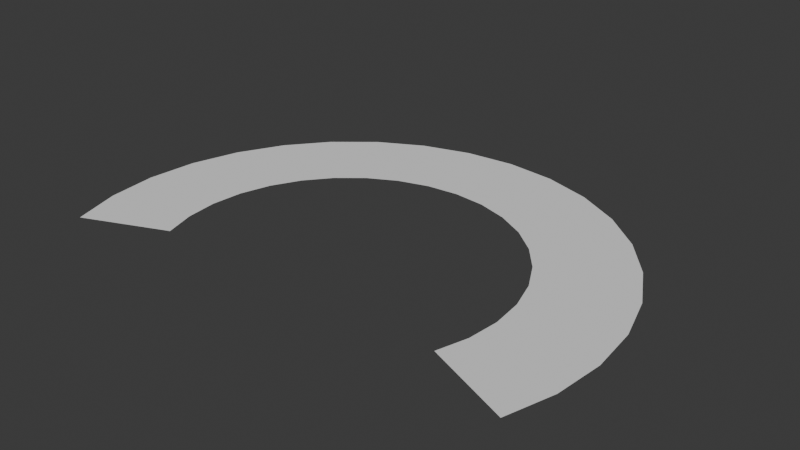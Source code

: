 # Source: slash_curve.blend  (saved by Blender 4.4.32; exported with 4.5.12 LTS)
import bpy
from mathutils import Matrix  # noqa: F401  (used for matrix-valued properties, if any)

bpy.ops.wm.read_factory_settings(use_empty=True)
scene = bpy.context.scene
scene.name = 'Scene'

# ---- collections
col_collection = bpy.data.collections.new('Collection'); scene.collection.children.link(col_collection)

# ---- world
world_world = bpy.data.worlds.new('World'); scene.world = world_world
world_world.use_nodes = True; world_world.node_tree.nodes.clear()
_N = world_world.node_tree.nodes; _L = world_world.node_tree.links
n0 = _N.new('ShaderNodeOutputWorld'); n0.name = 'World Output'; n0.location = (300, 300)
n1 = _N.new('ShaderNodeBackground'); n1.name = 'Background'; n1.location = (10, 300)
n1.inputs[0].default_value = (0.05088, 0.05088, 0.05088, 1.0)
_L.new(n1.outputs[0], n0.inputs[0])
n0.is_active_output = True
world_world.color = (0.05088, 0.05088, 0.05088)
world_world.sun_shadow_jitter_overblur = 0.0

# ---- meshes
me_circle_003 = bpy.data.meshes.new('Circle.003')
me_circle_003.from_pydata([(0.0, 1.0, 0.0), (-0.1951, 0.9808, 0.0), (-0.3827, 0.9239, 0.0), (-0.5556, 0.8315, 0.0), (-0.7071, 0.7071, 0.0), (-0.8315, 0.5556, 0.0), (-0.9239, 0.3827, 0.0), (-0.9808, 0.1951, 0.0), (-1.0, 0.0, 0.0), (-0.9808, -0.1951, 0.0), (-0.9239, -0.3827, 0.0), (0.9239, -0.3827, 0.0), (0.9808, -0.1951, 0.0), (1.0, 0.0, 0.0), (0.9808, 0.1951, 0.0), (0.9239, 0.3827, 0.0), (0.8315, 0.5556, 0.0), (0.7071, 0.7071, 0.0), (0.5556, 0.8315, 0.0), (0.3827, 0.9239, 0.0), (0.1951, 0.9808, 0.0), (-2.421e-09, 0.8, 0.0), (-0.1561, 0.7846, 0.0), (-0.3061, 0.7391, 0.0), (-0.4445, 0.6652, 0.0), (-0.5657, 0.5657, 0.0), (-0.6652, 0.4445, 0.0), (-0.7391, 0.3061, 0.0), (-0.7846, 0.1561, 0.0), (-0.8, 2.98e-09, 0.0), (-0.7846, -0.1561, 0.0), (-0.7391, -0.3061, 0.0), (0.7391, -0.3061, 0.0), (0.7846, -0.1561, 0.0), (0.8, 2.98e-09, 0.0), (0.7846, 0.1561, 0.0), (0.7391, 0.3061, 0.0), (0.6652, 0.4445, 0.0), (0.5657, 0.5657, 0.0), (0.4445, 0.6652, 0.0), (0.3061, 0.7391, 0.0), (0.1561, 0.7846, 0.0), (-4.545e-09, 0.64, 0.0), (-0.1249, 0.6277, 0.0), (-0.2449, 0.5913, 0.0), (-0.3556, 0.5321, 0.0), (-0.4525, 0.4525, 0.0), (-0.5321, 0.3556, 0.0), (-0.5913, 0.2449, 0.0), (-0.6277, 0.1249, 0.0), (-0.64, 6.109e-09, 0.0), (-0.6277, -0.1249, 0.0), (-0.5913, -0.2449, 0.0), (0.5913, -0.2449, 0.0), (0.6277, -0.1249, 0.0), (0.64, 6.109e-09, 0.0), (0.6277, 0.1249, 0.0), (0.5913, 0.2449, 0.0), (0.5321, 0.3556, 0.0), (0.4525, 0.4525, 0.0), (0.3556, 0.5321, 0.0), (0.2449, 0.5913, 0.0), (0.1249, 0.6277, 0.0)], [], [(14, 35, 34, 13), (15, 36, 35, 14), (16, 37, 36, 15), (1, 22, 21, 0), (17, 38, 37, 16), (2, 23, 22, 1), (18, 39, 38, 17), (3, 24, 23, 2), (19, 40, 39, 18), (4, 25, 24, 3), (20, 41, 40, 19), (5, 26, 25, 4), (0, 21, 41, 20), (6, 27, 26, 5), (7, 28, 27, 6), (8, 29, 28, 7), (9, 30, 29, 8), (12, 33, 32, 11), (10, 31, 30, 9), (13, 34, 33, 12), (28, 49, 48, 27), (29, 50, 49, 28), (30, 51, 50, 29), (33, 54, 53, 32), (31, 52, 51, 30), (34, 55, 54, 33), (35, 56, 55, 34), (36, 57, 56, 35), (37, 58, 57, 36), (22, 43, 42, 21), (38, 59, 58, 37), (23, 44, 43, 22), (39, 60, 59, 38), (24, 45, 44, 23), (40, 61, 60, 39), (25, 46, 45, 24), (41, 62, 61, 40), (26, 47, 46, 25), (21, 42, 62, 41), (27, 48, 47, 26)])
_uv = me_circle_003.uv_layers.new(name='UVMap')
_uv.uv.foreach_set('vector', [0.85, 1.0, 0.85, 0.5, 0.9, 0.5, 0.9, 1.0, 0.8, 1.0, 0.8, 0.5, 0.85, 0.5, 0.85, 1.0, 0.75, 1.0, 0.75, 0.5, 0.8, 0.5, 0.8, 1.0, 0.45, 1.0, 0.45, 0.5, 0.5, 0.5, 0.5, 1.0, 0.7, 1.0, 0.7, 0.5, 0.75, 0.5, 0.75, 1.0, 0.4, 1.0, 0.4, 0.5, 0.45, 0.5, 0.45, 1.0, 0.65, 1.0, 0.65, 0.5, 0.7, 0.5, 0.7, 1.0, 0.354, 1.0, 0.354, 0.5, 0.4, 0.5, 0.4, 1.0, 0.6, 1.0, 0.6, 0.5, 0.65, 0.5, 0.65, 1.0, 0.3, 1.0, 0.3, 0.5, 0.354, 0.5, 0.354, 1.0, 0.55, 1.0, 0.55, 0.5, 0.6, 0.5, 0.6, 1.0, 0.25, 1.0, 0.25, 0.5, 0.3, 0.5, 0.3, 1.0, 0.5, 1.0, 0.5, 0.5, 0.55, 0.5, 0.55, 1.0, 0.2, 1.0, 0.2, 0.5, 0.25, 0.5, 0.25, 1.0, 0.15, 1.0, 0.15, 0.5, 0.2, 0.5, 0.2, 1.0, 0.1, 1.0, 0.1, 0.5, 0.15, 0.5, 0.15, 1.0, 0.05, 1.0, 0.05, 0.5, 0.1, 0.5, 0.1, 1.0, 0.95, 1.0, 0.95, 0.5, 1.0, 0.5, 1.0, 1.0, -3.725e-09, 1.0, 0.0, 0.5, 0.05, 0.5, 0.05, 1.0, 0.9, 1.0, 0.9, 0.5, 0.95, 0.5, 0.95, 1.0, 0.15, 0.5, 0.15, 0.0, 0.2, 0.0, 0.2, 0.5, 0.1, 0.5, 0.1, 0.0, 0.15, 0.0, 0.15, 0.5, 0.05, 0.5, 0.05, 0.0, 0.1, 0.0, 0.1, 0.5, 0.95, 0.5, 0.95, 5.96e-08, 1.0, 5.96e-08, 1.0, 0.5, 0.0, 0.5, -3.725e-09, 0.0, 0.05, 0.0, 0.05, 0.5, 0.9, 0.5, 0.9, 5.96e-08, 0.95, 5.96e-08, 0.95, 0.5, 0.85, 0.5, 0.85, 5.96e-08, 0.9, 5.96e-08, 0.9, 0.5, 0.8, 0.5, 0.8, 0.0, 0.85, 5.96e-08, 0.85, 0.5, 0.75, 0.5, 0.75, 0.0, 0.8, 0.0, 0.8, 0.5, 0.45, 0.5, 0.45, 0.0, 0.5, 0.0, 0.5, 0.5, 0.7, 0.5, 0.7, 0.0, 0.75, 0.0, 0.75, 0.5, 0.4, 0.5, 0.4, 0.0, 0.45, 0.0, 0.45, 0.5, 0.65, 0.5, 0.65, 0.0, 0.7, 0.0, 0.7, 0.5, 0.354, 0.5, 0.354, 0.0, 0.4, 0.0, 0.4, 0.5, 0.6, 0.5, 0.6, 0.0, 0.65, 0.0, 0.65, 0.5, 0.3, 0.5, 0.3, 0.0, 0.354, 0.0, 0.354, 0.5, 0.55, 0.5, 0.55, 0.0, 0.6, 0.0, 0.6, 0.5, 0.25, 0.5, 0.25, 0.0, 0.3, 0.0, 0.3, 0.5, 0.5, 0.5, 0.5, 0.0, 0.55, 0.0, 0.55, 0.5, 0.2, 0.5, 0.2, 0.0, 0.25, 0.0, 0.25, 0.5])
me_circle_003.update()

# ---- objects
ob_circle = bpy.data.objects.new('Circle', me_circle_003)

# ---- transforms, parenting, visibility, modifiers, constraints
ob_circle.location = (0.0, 0.0, 0.0)

# ---- collection membership
col_collection.objects.link(ob_circle)

# ---- scene / render settings (as saved in the file)
scene.frame_start = 1; scene.frame_end = 250; scene.frame_set(222)
scene.render.engine = 'BLENDER_EEVEE_NEXT'
bpy.context.view_layer.update()

# ---- added for rendering (the .blend has no active camera and no usable light): camera, sun
cam_auto = bpy.data.cameras.new('AutoCamera')
cam_auto.lens = 50.0
cam_auto.sensor_width = 36.0
cam_auto.clip_end = 1000.0
ob_auto_camera = bpy.data.objects.new('AutoCamera', cam_auto)
scene.collection.objects.link(ob_auto_camera)
ob_auto_camera.location = (2.24961, -2.39088, 1.79969)
ob_auto_camera.rotation_euler = (1.09748, -7.21219e-08, 0.694738)
scene.camera = ob_auto_camera
light_auto_sun = bpy.data.lights.new('AutoSun', 'SUN')
light_auto_sun.energy = 3.0
light_auto_sun.angle = 0.0523599
ob_auto_sun = bpy.data.objects.new('AutoSun', light_auto_sun)
scene.collection.objects.link(ob_auto_sun)
ob_auto_sun.rotation_euler = (0.872665, 0.174533, 0.523599)
bpy.context.view_layer.update()
